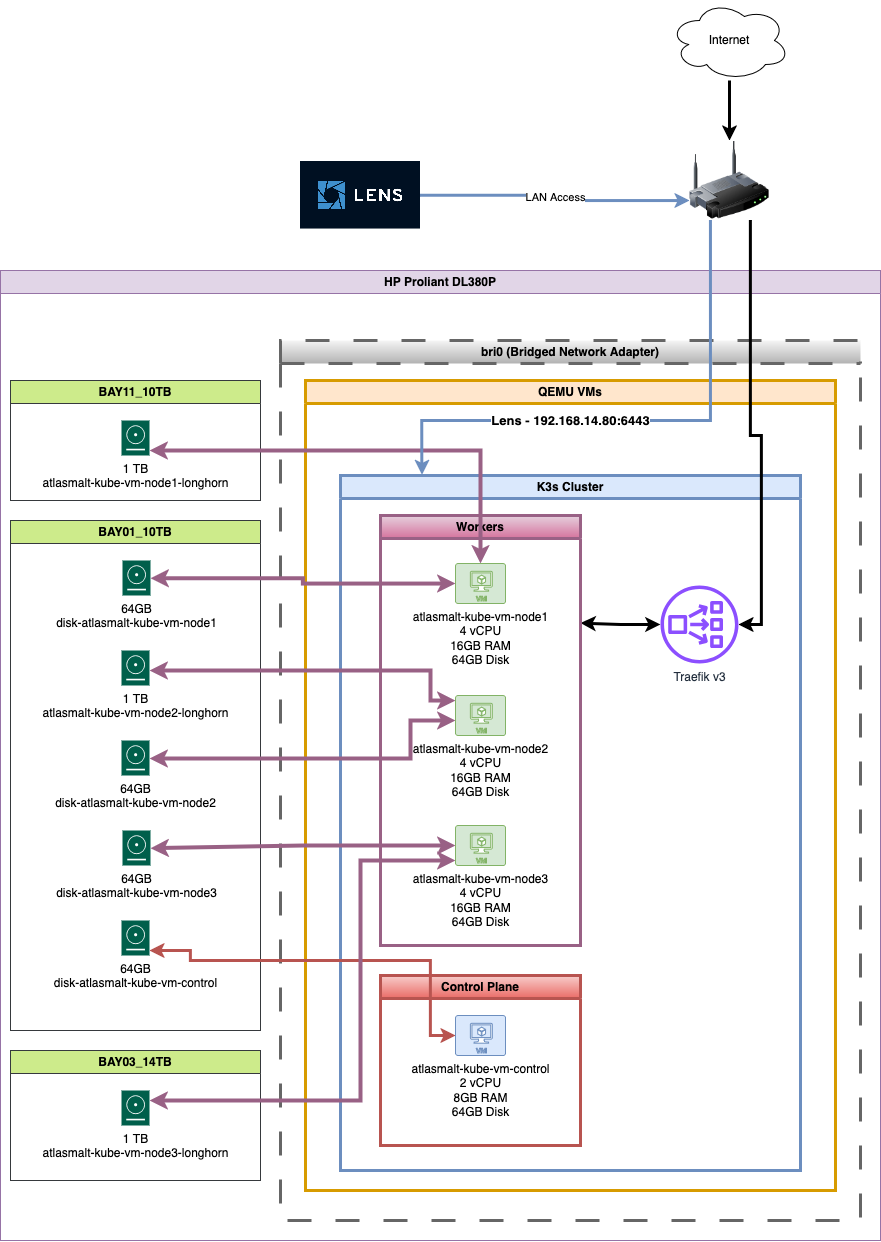

The diagram above was exported from draw.io. Its source (the exported page's mxGraphModel, read from the mxfile embedded in the PNG):
<mxGraphModel dx="2893" dy="1710" grid="1" gridSize="10" guides="1" tooltips="1" connect="1" arrows="1" fold="1" page="1" pageScale="1" pageWidth="1100" pageHeight="850" math="0" shadow="0">
  <root>
    <mxCell id="0" />
    <mxCell id="1" parent="0" />
    <mxCell id="oUo77wWcTzCUjhl-cBkZ-49" value="HP Proliant DL380P" style="swimlane;whiteSpace=wrap;html=1;fillColor=#e1d5e7;strokeColor=#9673a6;" parent="1" vertex="1">
      <mxGeometry x="1200" y="1140" width="880" height="970" as="geometry" />
    </mxCell>
    <mxCell id="oUo77wWcTzCUjhl-cBkZ-50" value="BAY11_10TB" style="swimlane;whiteSpace=wrap;html=1;fillColor=#cdeb8b;strokeColor=#36393d;" parent="oUo77wWcTzCUjhl-cBkZ-49" vertex="1">
      <mxGeometry x="10" y="110" width="250" height="120" as="geometry" />
    </mxCell>
    <mxCell id="oUo77wWcTzCUjhl-cBkZ-45" value="1 TB&lt;br&gt;atlasmalt-kube-vm-node1-longhorn" style="sketch=0;pointerEvents=1;shadow=0;dashed=0;html=1;strokeColor=none;fillColor=#005F4B;labelPosition=center;verticalLabelPosition=bottom;verticalAlign=top;align=center;outlineConnect=0;shape=mxgraph.veeam2.hdd;" parent="oUo77wWcTzCUjhl-cBkZ-50" vertex="1">
      <mxGeometry x="111" y="40" width="28.000000000000004" height="35" as="geometry" />
    </mxCell>
    <mxCell id="oUo77wWcTzCUjhl-cBkZ-51" value="BAY01_10TB" style="swimlane;whiteSpace=wrap;html=1;fillColor=#cdeb8b;strokeColor=#36393d;" parent="oUo77wWcTzCUjhl-cBkZ-49" vertex="1">
      <mxGeometry x="10" y="250" width="250" height="510" as="geometry" />
    </mxCell>
    <mxCell id="oUo77wWcTzCUjhl-cBkZ-53" value="1 TB&lt;br&gt;atlasmalt-kube-vm-node2-longhorn" style="sketch=0;pointerEvents=1;shadow=0;dashed=0;html=1;strokeColor=none;fillColor=#005F4B;labelPosition=center;verticalLabelPosition=bottom;verticalAlign=top;align=center;outlineConnect=0;shape=mxgraph.veeam2.hdd;" parent="oUo77wWcTzCUjhl-cBkZ-51" vertex="1">
      <mxGeometry x="111" y="130" width="28.000000000000004" height="35" as="geometry" />
    </mxCell>
    <mxCell id="oUo77wWcTzCUjhl-cBkZ-57" value="64GB&lt;br&gt;disk-atlasmalt-kube-vm-node2" style="sketch=0;pointerEvents=1;shadow=0;dashed=0;html=1;strokeColor=none;fillColor=#005F4B;labelPosition=center;verticalLabelPosition=bottom;verticalAlign=top;align=center;outlineConnect=0;shape=mxgraph.veeam2.hdd;" parent="oUo77wWcTzCUjhl-cBkZ-51" vertex="1">
      <mxGeometry x="111" y="220" width="28.000000000000004" height="35" as="geometry" />
    </mxCell>
    <mxCell id="oUo77wWcTzCUjhl-cBkZ-58" value="64GB&lt;br&gt;disk-atlasmalt-kube-vm-node3" style="sketch=0;pointerEvents=1;shadow=0;dashed=0;html=1;strokeColor=none;fillColor=#005F4B;labelPosition=center;verticalLabelPosition=bottom;verticalAlign=top;align=center;outlineConnect=0;shape=mxgraph.veeam2.hdd;" parent="oUo77wWcTzCUjhl-cBkZ-51" vertex="1">
      <mxGeometry x="112" y="310" width="28.000000000000004" height="35" as="geometry" />
    </mxCell>
    <mxCell id="oUo77wWcTzCUjhl-cBkZ-56" value="64GB&lt;br&gt;disk-atlasmalt-kube-vm-node1" style="sketch=0;pointerEvents=1;shadow=0;dashed=0;html=1;strokeColor=none;fillColor=#005F4B;labelPosition=center;verticalLabelPosition=bottom;verticalAlign=top;align=center;outlineConnect=0;shape=mxgraph.veeam2.hdd;" parent="oUo77wWcTzCUjhl-cBkZ-51" vertex="1">
      <mxGeometry x="112" y="40" width="28.000000000000004" height="35" as="geometry" />
    </mxCell>
    <mxCell id="oUo77wWcTzCUjhl-cBkZ-55" value="64GB&lt;br&gt;disk-atlasmalt-kube-vm-control" style="sketch=0;pointerEvents=1;shadow=0;dashed=0;html=1;strokeColor=none;fillColor=#005F4B;labelPosition=center;verticalLabelPosition=bottom;verticalAlign=top;align=center;outlineConnect=0;shape=mxgraph.veeam2.hdd;" parent="oUo77wWcTzCUjhl-cBkZ-51" vertex="1">
      <mxGeometry x="111" y="400" width="28.000000000000004" height="35" as="geometry" />
    </mxCell>
    <mxCell id="oUo77wWcTzCUjhl-cBkZ-52" value="BAY03_14TB" style="swimlane;whiteSpace=wrap;html=1;fillColor=#cdeb8b;strokeColor=#36393d;" parent="oUo77wWcTzCUjhl-cBkZ-49" vertex="1">
      <mxGeometry x="10" y="780" width="250" height="130" as="geometry" />
    </mxCell>
    <mxCell id="oUo77wWcTzCUjhl-cBkZ-54" value="1 TB&lt;br&gt;atlasmalt-kube-vm-node3-longhorn" style="sketch=0;pointerEvents=1;shadow=0;dashed=0;html=1;strokeColor=none;fillColor=#005F4B;labelPosition=center;verticalLabelPosition=bottom;verticalAlign=top;align=center;outlineConnect=0;shape=mxgraph.veeam2.hdd;" parent="oUo77wWcTzCUjhl-cBkZ-52" vertex="1">
      <mxGeometry x="111" y="40" width="28.000000000000004" height="35" as="geometry" />
    </mxCell>
    <mxCell id="oUo77wWcTzCUjhl-cBkZ-76" value="bri0 (Bridged Network Adapter)" style="swimlane;whiteSpace=wrap;html=1;fillColor=#f5f5f5;gradientColor=#b3b3b3;strokeColor=#666666;dashed=1;dashPattern=8 8;strokeWidth=3;" parent="oUo77wWcTzCUjhl-cBkZ-49" vertex="1">
      <mxGeometry x="280" y="70" width="580" height="880" as="geometry" />
    </mxCell>
    <mxCell id="oUo77wWcTzCUjhl-cBkZ-33" value="QEMU VMs" style="swimlane;whiteSpace=wrap;html=1;fillColor=#ffe6cc;strokeColor=#d79b00;strokeWidth=3;" parent="oUo77wWcTzCUjhl-cBkZ-76" vertex="1">
      <mxGeometry x="25" y="40" width="530" height="810" as="geometry" />
    </mxCell>
    <mxCell id="oUo77wWcTzCUjhl-cBkZ-34" value="K3s Cluster" style="swimlane;whiteSpace=wrap;html=1;fillColor=#dae8fc;strokeColor=#6c8ebf;strokeWidth=3;" parent="oUo77wWcTzCUjhl-cBkZ-33" vertex="1">
      <mxGeometry x="35" y="95" width="460" height="695" as="geometry" />
    </mxCell>
    <mxCell id="oUo77wWcTzCUjhl-cBkZ-73" style="edgeStyle=orthogonalEdgeStyle;rounded=0;orthogonalLoop=1;jettySize=auto;html=1;startArrow=classic;startFill=1;entryX=1;entryY=0.25;entryDx=0;entryDy=0;strokeWidth=3;" parent="oUo77wWcTzCUjhl-cBkZ-34" source="oUo77wWcTzCUjhl-cBkZ-42" target="oUo77wWcTzCUjhl-cBkZ-59" edge="1">
      <mxGeometry relative="1" as="geometry">
        <mxPoint x="270" y="79" as="targetPoint" />
      </mxGeometry>
    </mxCell>
    <mxCell id="oUo77wWcTzCUjhl-cBkZ-42" value="Traefik v3" style="sketch=0;outlineConnect=0;fontColor=#232F3E;gradientColor=none;fillColor=#8C4FFF;strokeColor=none;dashed=0;verticalLabelPosition=bottom;verticalAlign=top;align=center;html=1;fontSize=12;fontStyle=0;aspect=fixed;pointerEvents=1;shape=mxgraph.aws4.network_load_balancer;" parent="oUo77wWcTzCUjhl-cBkZ-34" vertex="1">
      <mxGeometry x="320" y="110" width="78" height="78" as="geometry" />
    </mxCell>
    <mxCell id="oUo77wWcTzCUjhl-cBkZ-59" value="Workers" style="swimlane;whiteSpace=wrap;html=1;fillColor=#e6d0de;gradientColor=#d5739d;strokeColor=#996185;strokeWidth=3;" parent="oUo77wWcTzCUjhl-cBkZ-34" vertex="1">
      <mxGeometry x="40" y="40" width="200" height="430" as="geometry" />
    </mxCell>
    <mxCell id="oUo77wWcTzCUjhl-cBkZ-38" value="atlasmalt-kube-vm-node1&lt;br&gt;4 vCPU&lt;br&gt;16GB RAM&lt;br&gt;64GB Disk" style="verticalLabelPosition=bottom;html=1;verticalAlign=top;align=center;strokeColor=#82b366;fillColor=#d5e8d4;shape=mxgraph.azure.virtual_machine;" parent="oUo77wWcTzCUjhl-cBkZ-59" vertex="1">
      <mxGeometry x="75" y="48" width="50" height="40" as="geometry" />
    </mxCell>
    <mxCell id="oUo77wWcTzCUjhl-cBkZ-39" value="atlasmalt-kube-vm-node2&lt;br&gt;4 vCPU&lt;br&gt;16GB RAM&lt;br&gt;64GB Disk" style="verticalLabelPosition=bottom;html=1;verticalAlign=top;align=center;strokeColor=#82b366;fillColor=#d5e8d4;shape=mxgraph.azure.virtual_machine;" parent="oUo77wWcTzCUjhl-cBkZ-59" vertex="1">
      <mxGeometry x="75" y="180" width="50" height="40" as="geometry" />
    </mxCell>
    <mxCell id="oUo77wWcTzCUjhl-cBkZ-40" value="atlasmalt-kube-vm-node3&lt;br&gt;4 vCPU&lt;br&gt;16GB RAM&lt;br&gt;64GB Disk" style="verticalLabelPosition=bottom;html=1;verticalAlign=top;align=center;strokeColor=#82b366;fillColor=#d5e8d4;shape=mxgraph.azure.virtual_machine;" parent="oUo77wWcTzCUjhl-cBkZ-59" vertex="1">
      <mxGeometry x="75" y="310" width="50" height="40" as="geometry" />
    </mxCell>
    <mxCell id="oUo77wWcTzCUjhl-cBkZ-66" value="Control Plane" style="swimlane;whiteSpace=wrap;html=1;fillColor=#f8cecc;gradientColor=#ea6b66;strokeColor=#b85450;strokeWidth=3;" parent="oUo77wWcTzCUjhl-cBkZ-34" vertex="1">
      <mxGeometry x="40" y="500" width="200" height="170" as="geometry" />
    </mxCell>
    <mxCell id="oUo77wWcTzCUjhl-cBkZ-36" value="atlasmalt-kube-vm-control&lt;br&gt;2 vCPU&lt;br&gt;8GB RAM&lt;br&gt;64GB Disk" style="verticalLabelPosition=bottom;html=1;verticalAlign=top;align=center;shape=mxgraph.azure.virtual_machine;fillColor=#dae8fc;strokeColor=#6c8ebf;" parent="oUo77wWcTzCUjhl-cBkZ-66" vertex="1">
      <mxGeometry x="75" y="40" width="50" height="40" as="geometry" />
    </mxCell>
    <mxCell id="oUo77wWcTzCUjhl-cBkZ-80" style="edgeStyle=orthogonalEdgeStyle;rounded=0;orthogonalLoop=1;jettySize=auto;html=1;fillColor=#e6d0de;gradientColor=#d5739d;strokeColor=#996185;strokeWidth=4;startArrow=classic;startFill=1;" parent="oUo77wWcTzCUjhl-cBkZ-49" source="oUo77wWcTzCUjhl-cBkZ-38" target="oUo77wWcTzCUjhl-cBkZ-45" edge="1">
      <mxGeometry relative="1" as="geometry">
        <Array as="points">
          <mxPoint x="480" y="180" />
        </Array>
      </mxGeometry>
    </mxCell>
    <mxCell id="oUo77wWcTzCUjhl-cBkZ-81" style="edgeStyle=orthogonalEdgeStyle;rounded=0;orthogonalLoop=1;jettySize=auto;html=1;strokeWidth=4;fillColor=#e6d0de;gradientColor=#d5739d;strokeColor=#996185;startArrow=classic;startFill=1;" parent="oUo77wWcTzCUjhl-cBkZ-49" source="oUo77wWcTzCUjhl-cBkZ-38" target="oUo77wWcTzCUjhl-cBkZ-56" edge="1">
      <mxGeometry relative="1" as="geometry" />
    </mxCell>
    <mxCell id="oUo77wWcTzCUjhl-cBkZ-82" style="edgeStyle=orthogonalEdgeStyle;rounded=0;orthogonalLoop=1;jettySize=auto;html=1;strokeWidth=4;fillColor=#e6d0de;gradientColor=#d5739d;strokeColor=#996185;startArrow=classic;startFill=1;exitX=0.001;exitY=0.127;exitDx=0;exitDy=0;exitPerimeter=0;" parent="oUo77wWcTzCUjhl-cBkZ-49" source="oUo77wWcTzCUjhl-cBkZ-39" target="oUo77wWcTzCUjhl-cBkZ-53" edge="1">
      <mxGeometry relative="1" as="geometry">
        <mxPoint x="450" y="430" as="sourcePoint" />
        <Array as="points">
          <mxPoint x="430" y="430" />
          <mxPoint x="430" y="400" />
        </Array>
      </mxGeometry>
    </mxCell>
    <mxCell id="oUo77wWcTzCUjhl-cBkZ-83" style="edgeStyle=orthogonalEdgeStyle;rounded=0;orthogonalLoop=1;jettySize=auto;html=1;strokeWidth=4;fillColor=#e6d0de;gradientColor=#d5739d;strokeColor=#996185;startArrow=classic;startFill=1;" parent="oUo77wWcTzCUjhl-cBkZ-49" source="oUo77wWcTzCUjhl-cBkZ-39" target="oUo77wWcTzCUjhl-cBkZ-57" edge="1">
      <mxGeometry relative="1" as="geometry">
        <Array as="points">
          <mxPoint x="410" y="450" />
          <mxPoint x="410" y="488" />
        </Array>
      </mxGeometry>
    </mxCell>
    <mxCell id="oUo77wWcTzCUjhl-cBkZ-84" style="edgeStyle=orthogonalEdgeStyle;rounded=0;orthogonalLoop=1;jettySize=auto;html=1;fillColor=#e6d0de;gradientColor=#d5739d;strokeColor=#996185;strokeWidth=4;startArrow=classic;startFill=1;" parent="oUo77wWcTzCUjhl-cBkZ-49" source="oUo77wWcTzCUjhl-cBkZ-40" target="oUo77wWcTzCUjhl-cBkZ-58" edge="1">
      <mxGeometry relative="1" as="geometry" />
    </mxCell>
    <mxCell id="oUo77wWcTzCUjhl-cBkZ-85" style="edgeStyle=orthogonalEdgeStyle;rounded=0;orthogonalLoop=1;jettySize=auto;html=1;strokeWidth=3;fillColor=#f8cecc;gradientColor=#ea6b66;strokeColor=#b85450;exitX=0;exitY=0.5;exitDx=0;exitDy=0;exitPerimeter=0;startArrow=classic;startFill=1;" parent="oUo77wWcTzCUjhl-cBkZ-49" source="oUo77wWcTzCUjhl-cBkZ-36" target="oUo77wWcTzCUjhl-cBkZ-55" edge="1">
      <mxGeometry relative="1" as="geometry">
        <mxPoint x="180" y="680" as="targetPoint" />
        <Array as="points">
          <mxPoint x="430" y="765" />
          <mxPoint x="430" y="690" />
          <mxPoint x="190" y="690" />
          <mxPoint x="190" y="680" />
        </Array>
      </mxGeometry>
    </mxCell>
    <mxCell id="oUo77wWcTzCUjhl-cBkZ-86" style="edgeStyle=orthogonalEdgeStyle;rounded=0;orthogonalLoop=1;jettySize=auto;html=1;strokeWidth=4;fillColor=#e6d0de;gradientColor=#d5739d;strokeColor=#996185;startArrow=classic;startFill=1;" parent="oUo77wWcTzCUjhl-cBkZ-49" source="oUo77wWcTzCUjhl-cBkZ-40" target="oUo77wWcTzCUjhl-cBkZ-54" edge="1">
      <mxGeometry relative="1" as="geometry">
        <Array as="points">
          <mxPoint x="360" y="590" />
          <mxPoint x="360" y="830" />
        </Array>
      </mxGeometry>
    </mxCell>
    <mxCell id="oUo77wWcTzCUjhl-cBkZ-69" value="" style="image;html=1;image=img/lib/clip_art/networking/Wireless_Router_128x128.png" parent="1" vertex="1">
      <mxGeometry x="1889" y="1010" width="80" height="80" as="geometry" />
    </mxCell>
    <mxCell id="oUo77wWcTzCUjhl-cBkZ-70" value="Internet" style="ellipse;shape=cloud;whiteSpace=wrap;html=1;" parent="1" vertex="1">
      <mxGeometry x="1869" y="870" width="120" height="80" as="geometry" />
    </mxCell>
    <mxCell id="oUo77wWcTzCUjhl-cBkZ-71" style="edgeStyle=orthogonalEdgeStyle;rounded=0;orthogonalLoop=1;jettySize=auto;html=1;entryX=0.5;entryY=0;entryDx=0;entryDy=0;fillColor=#f8cecc;gradientColor=#ea6b66;strokeColor=#000000;strokeWidth=3;" parent="1" source="oUo77wWcTzCUjhl-cBkZ-70" target="oUo77wWcTzCUjhl-cBkZ-69" edge="1">
      <mxGeometry relative="1" as="geometry">
        <Array as="points" />
      </mxGeometry>
    </mxCell>
    <mxCell id="oUo77wWcTzCUjhl-cBkZ-75" value="LAN Access" style="edgeStyle=orthogonalEdgeStyle;rounded=0;orthogonalLoop=1;jettySize=auto;html=1;entryX=0;entryY=0.75;entryDx=0;entryDy=0;fillColor=#dae8fc;gradientColor=#7ea6e0;strokeColor=#6c8ebf;strokeWidth=3;" parent="1" source="oUo77wWcTzCUjhl-cBkZ-74" target="oUo77wWcTzCUjhl-cBkZ-69" edge="1">
      <mxGeometry relative="1" as="geometry" />
    </mxCell>
    <mxCell id="oUo77wWcTzCUjhl-cBkZ-74" value="" style="shape=image;verticalLabelPosition=bottom;labelBackgroundColor=default;verticalAlign=top;aspect=fixed;imageAspect=0;image=https://a.storyblok.com/f/153547/1080x608/78cac62113/lens-blog-image-768x576-1.png;" parent="1" vertex="1">
      <mxGeometry x="1500" y="1031" width="120" height="67.55" as="geometry" />
    </mxCell>
    <mxCell id="oUo77wWcTzCUjhl-cBkZ-77" value="Lens - 192.168.14.80:6443" style="edgeStyle=orthogonalEdgeStyle;rounded=0;orthogonalLoop=1;jettySize=auto;html=1;entryX=0.177;entryY=-0.001;entryDx=0;entryDy=0;entryPerimeter=0;strokeWidth=3;fillColor=#dae8fc;gradientColor=#7ea6e0;strokeColor=#6c8ebf;fontSize=13;fontStyle=1" parent="1" source="oUo77wWcTzCUjhl-cBkZ-69" target="oUo77wWcTzCUjhl-cBkZ-34" edge="1">
      <mxGeometry x="0.2531" relative="1" as="geometry">
        <Array as="points">
          <mxPoint x="1910" y="1290" />
          <mxPoint x="1621" y="1290" />
        </Array>
        <mxPoint as="offset" />
      </mxGeometry>
    </mxCell>
    <mxCell id="oUo77wWcTzCUjhl-cBkZ-79" style="edgeStyle=orthogonalEdgeStyle;rounded=0;orthogonalLoop=1;jettySize=auto;html=1;fillColor=#f8cecc;gradientColor=#ea6b66;strokeColor=#000000;strokeWidth=3;" parent="1" source="oUo77wWcTzCUjhl-cBkZ-69" target="oUo77wWcTzCUjhl-cBkZ-42" edge="1">
      <mxGeometry relative="1" as="geometry">
        <Array as="points">
          <mxPoint x="1950" y="1305" />
          <mxPoint x="1961" y="1305" />
          <mxPoint x="1961" y="1494" />
        </Array>
      </mxGeometry>
    </mxCell>
  </root>
</mxGraphModel>